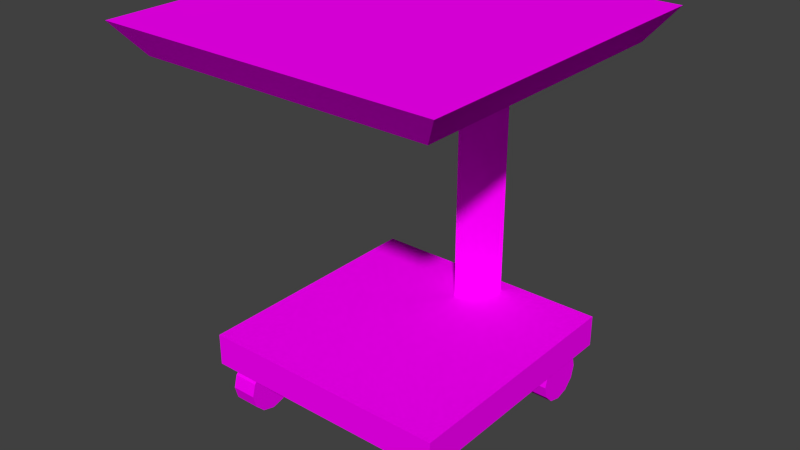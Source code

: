 # Source: cart1.blend  (saved by Blender 2.72.0; exported with 4.5.12 LTS)
import bpy
from mathutils import Matrix  # noqa: F401  (used for matrix-valued properties, if any)

bpy.ops.wm.read_factory_settings(use_empty=True)
scene = bpy.context.scene
scene.name = 'Scene'

# ---- collections
col_collection_1 = bpy.data.collections.new('Collection 1'); scene.collection.children.link(col_collection_1)

# ---- images (referenced by path relative to the original .blend; pixels are not part of the script)
import os
ASSET_DIR = os.environ.get("B2B_ASSET_DIR", "")  # directory of the original .blend (textures are referenced by path, not embedded)
HERE = os.path.dirname(os.path.abspath(__file__))  # packed textures are extracted next to this script under _unpacked/

def load_image(name, relpath, width, height, colorspace="sRGB"):
    """Load a texture the original file referenced (path relative to the .blend, or extracted next to this script)."""
    p = next((c for c in (os.path.join(HERE, relpath), os.path.join(ASSET_DIR, relpath)) if relpath and os.path.exists(c)), "")
    if p:
        img = bpy.data.images.load(p, check_existing=True)
        img.name = name
    else:  # same state as the original file: an image datablock whose file is absent (Cycles renders it pink)
        img = bpy.data.images.new(name, width, height)
        img.source = "FILE"
        img.filepath = "//" + (relpath or name)
    img.colorspace_settings.name = colorspace
    return img
img_console3_7_bmp = load_image('console3_7.bmp', 'console3_7.bmp', 1024, 1024, 'sRGB')
img_console2_7_bmp = load_image('console2_7.bmp', 'console2_7.bmp', 1024, 1024, 'sRGB')
img_console1_3_bmp = load_image('console1_3.bmp', 'console1_3.bmp', 1024, 1024, 'sRGB')
img_console1_9_bmp = load_image('console1_9.bmp', 'console1_9.bmp', 1024, 1024, 'sRGB')

# ---- materials (node trees are filled in below, after node groups)
mat_console3_7 = bpy.data.materials.new('console3_7')
mat_console3_7.alpha_threshold = 0.0
mat_console3_7.roughness = 0.5
mat_console3_7.line_color = (0.0, 0.0, 0.0, 1.0)
mat_console2_7 = bpy.data.materials.new('console2_7')
mat_console2_7.alpha_threshold = 0.0
mat_console2_7.roughness = 0.5
mat_console1_3 = bpy.data.materials.new('console1_3')
mat_console1_3.alpha_threshold = 0.0
mat_console1_3.roughness = 0.5
mat_console1_9 = bpy.data.materials.new('console1_9')
mat_console1_9.alpha_threshold = 0.0
mat_console1_9.roughness = 0.5

# ---- material node trees
mat_console3_7.use_nodes = True; mat_console3_7.node_tree.nodes.clear()
_N = mat_console3_7.node_tree.nodes; _L = mat_console3_7.node_tree.links
n0 = _N.new('ShaderNodeOutputMaterial'); n0.name = 'Material Output'; n0.location = (300, 300)
n1 = _N.new('ShaderNodeBsdfDiffuse'); n1.name = 'Diffuse BSDF'; n1.location = (10, 300)
n2 = _N.new('ShaderNodeTexImage'); n2.name = 'Image Texture'; n2.location = (-180, 300)
n2.width = 140
n2.image = img_console3_7_bmp
_L.new(n1.outputs[0], n0.inputs[0])
_L.new(n2.outputs[0], n1.inputs[0])
n0.is_active_output = True
mat_console2_7.use_nodes = True; mat_console2_7.node_tree.nodes.clear()
_N = mat_console2_7.node_tree.nodes; _L = mat_console2_7.node_tree.links
n0 = _N.new('ShaderNodeOutputMaterial'); n0.name = 'Material Output'; n0.location = (300, 300)
n1 = _N.new('ShaderNodeBsdfDiffuse'); n1.name = 'Diffuse BSDF'; n1.location = (10, 300)
n2 = _N.new('ShaderNodeTexImage'); n2.name = 'Image Texture'; n2.location = (-180, 300)
n2.width = 140
n2.image = img_console2_7_bmp
_L.new(n1.outputs[0], n0.inputs[0])
_L.new(n2.outputs[0], n1.inputs[0])
n0.is_active_output = True
mat_console1_3.use_nodes = True; mat_console1_3.node_tree.nodes.clear()
_N = mat_console1_3.node_tree.nodes; _L = mat_console1_3.node_tree.links
n0 = _N.new('ShaderNodeOutputMaterial'); n0.name = 'Material Output'; n0.location = (300, 300)
n1 = _N.new('ShaderNodeBsdfDiffuse'); n1.name = 'Diffuse BSDF'; n1.location = (10, 300)
n2 = _N.new('ShaderNodeTexImage'); n2.name = 'Image Texture'; n2.location = (-180, 300)
n2.width = 140
n2.image = img_console1_3_bmp
_L.new(n1.outputs[0], n0.inputs[0])
_L.new(n2.outputs[0], n1.inputs[0])
n0.is_active_output = True
mat_console1_9.use_nodes = True; mat_console1_9.node_tree.nodes.clear()
_N = mat_console1_9.node_tree.nodes; _L = mat_console1_9.node_tree.links
n0 = _N.new('ShaderNodeOutputMaterial'); n0.name = 'Material Output'; n0.location = (300, 300)
n1 = _N.new('ShaderNodeBsdfDiffuse'); n1.name = 'Diffuse BSDF'; n1.location = (10, 300)
n2 = _N.new('ShaderNodeTexImage'); n2.name = 'Image Texture'; n2.location = (-180, 300)
n2.width = 140
n2.image = img_console1_9_bmp
_L.new(n1.outputs[0], n0.inputs[0])
_L.new(n2.outputs[0], n1.inputs[0])
n0.is_active_output = True

# ---- world
world_world = bpy.data.worlds.new('World'); scene.world = world_world
world_world.color = (0.05088, 0.05088, 0.05088)
world_world.use_sun_shadow = False
world_world.sun_shadow_jitter_overblur = 0.0
world_world.cycles.sampling_method = 'MANUAL'
world_world.cycles.sample_map_resolution = 256

# ---- meshes
me_cube_001 = bpy.data.meshes.new('Cube.001')
me_cube_001.from_pydata([(-0.4423, -0.4423, 0.1771), (-0.4423, 0.4423, 0.1771), (0.4423, 0.4423, 0.1771), (0.4423, -0.4423, 0.1771), (-0.4423, -0.4423, 0.2901), (-0.4423, 0.4423, 0.2901), (0.4423, 0.4423, 0.2901), (0.4423, -0.4423, 0.2901), (0.0, 0.2518, 0.2869), (-0.0998, 0.3908, 0.2869), (0.0998, 0.3908, 0.2869), (0.5092, -0.5533, 1.261), (0.0, 0.2518, 1.261), (-0.0998, 0.3908, 1.261), (0.0998, 0.3908, 1.261), (-0.5092, -0.5533, 1.261), (-0.5092, 0.4651, 1.261), (0.5092, 0.4651, 1.261), (0.5881, -0.6322, 1.369), (-0.5881, -0.6322, 1.369), (-0.5881, 0.544, 1.369), (0.5881, 0.544, 1.369), (0.3122, 0.4148, 0.08948), (0.4016, 0.4148, 0.08948), (0.3122, 0.4028, 0.04481), (0.4016, 0.4028, 0.04481), (0.3122, 0.3701, 0.01212), (0.4016, 0.3701, 0.01212), (0.3122, 0.3255, 0.0001527), (0.4016, 0.3255, 0.0001527), (0.3122, 0.2808, 0.01212), (0.4016, 0.2808, 0.01212), (0.3122, 0.2481, 0.04481), (0.4016, 0.2481, 0.04481), (0.3122, 0.2362, 0.08948), (0.4016, 0.2362, 0.08948), (0.3122, 0.2481, 0.1341), (0.4016, 0.2481, 0.1341), (0.3122, 0.2808, 0.1668), (0.4016, 0.2808, 0.1668), (0.3122, 0.3255, 0.1788), (0.4016, 0.3255, 0.1788), (0.3122, 0.3701, 0.1668), (0.4016, 0.3701, 0.1668), (0.3122, 0.4028, 0.1341), (0.4016, 0.4028, 0.1341), (0.3122, -0.2487, 0.08948), (0.4016, -0.2487, 0.08948), (0.3122, -0.2607, 0.04481), (0.4016, -0.2607, 0.04481), (0.3122, -0.2934, 0.01212), (0.4016, -0.2934, 0.01212), (0.3122, -0.3381, 0.0001527), (0.4016, -0.3381, 0.0001527), (0.3122, -0.3827, 0.01212), (0.4016, -0.3827, 0.01212), (0.3122, -0.4154, 0.04481), (0.4016, -0.4154, 0.04481), (0.3122, -0.4274, 0.08948), (0.4016, -0.4274, 0.08948), (0.3122, -0.4154, 0.1341), (0.4016, -0.4154, 0.1341), (0.3122, -0.3827, 0.1668), (0.4016, -0.3827, 0.1668), (0.3122, -0.3381, 0.1788), (0.4016, -0.3381, 0.1788), (0.3122, -0.2934, 0.1668), (0.4016, -0.2934, 0.1668), (0.3122, -0.2607, 0.1341), (0.4016, -0.2607, 0.1341), (-0.4039, 0.4148, 0.08948), (-0.3146, 0.4148, 0.08948), (-0.4039, 0.4028, 0.04481), (-0.3146, 0.4028, 0.04481), (-0.4039, 0.3701, 0.01212), (-0.3146, 0.3701, 0.01212), (-0.4039, 0.3255, 0.0001527), (-0.3146, 0.3255, 0.0001527), (-0.4039, 0.2808, 0.01212), (-0.3146, 0.2808, 0.01212), (-0.4039, 0.2481, 0.04481), (-0.3146, 0.2481, 0.04481), (-0.4039, 0.2362, 0.08948), (-0.3146, 0.2362, 0.08948), (-0.4039, 0.2481, 0.1341), (-0.3146, 0.2481, 0.1341), (-0.4039, 0.2808, 0.1668), (-0.3146, 0.2808, 0.1668), (-0.4039, 0.3255, 0.1788), (-0.3146, 0.3255, 0.1788), (-0.4039, 0.3701, 0.1668), (-0.3146, 0.3701, 0.1668), (-0.4039, 0.4028, 0.1341), (-0.3146, 0.4028, 0.1341), (-0.4039, -0.2487, 0.08948), (-0.3146, -0.2487, 0.08948), (-0.4039, -0.2607, 0.04481), (-0.3146, -0.2607, 0.04481), (-0.4039, -0.2934, 0.01212), (-0.3146, -0.2934, 0.01212), (-0.4039, -0.3381, 0.0001527), (-0.3146, -0.3381, 0.0001527), (-0.4039, -0.3827, 0.01212), (-0.3146, -0.3827, 0.01212), (-0.4039, -0.4154, 0.04481), (-0.3146, -0.4154, 0.04481), (-0.4039, -0.4274, 0.08948), (-0.3146, -0.4274, 0.08948), (-0.4039, -0.4154, 0.1341), (-0.3146, -0.4154, 0.1341), (-0.4039, -0.3827, 0.1668), (-0.3146, -0.3827, 0.1668), (-0.4039, -0.3381, 0.1788), (-0.3146, -0.3381, 0.1788), (-0.4039, -0.2934, 0.1668), (-0.3146, -0.2934, 0.1668), (-0.4039, -0.2607, 0.1341), (-0.3146, -0.2607, 0.1341)], [], [(4, 5, 1, 0), (5, 6, 2, 1), (6, 7, 3, 2), (7, 4, 0, 3), (0, 1, 2, 3), (7, 6, 5, 4), (12, 13, 9, 8), (13, 14, 10, 9), (17, 21, 18, 11), (14, 12, 8, 10), (15, 16, 17, 11), (16, 20, 21, 17), (11, 18, 19, 15), (15, 19, 20, 16), (19, 18, 21, 20), (22, 23, 25, 24), (24, 25, 27, 26), (26, 27, 29, 28), (28, 29, 31, 30), (30, 31, 33, 32), (32, 33, 35, 34), (34, 35, 37, 36), (36, 37, 39, 38), (38, 39, 41, 40), (40, 41, 43, 42), (25, 23, 45, 43, 41, 39, 37, 35, 33, 31, 29, 27), (44, 45, 23, 22), (42, 43, 45, 44), (22, 24, 26, 28, 30, 32, 34, 36, 38, 40, 42, 44), (46, 47, 49, 48), (48, 49, 51, 50), (50, 51, 53, 52), (52, 53, 55, 54), (54, 55, 57, 56), (56, 57, 59, 58), (58, 59, 61, 60), (60, 61, 63, 62), (62, 63, 65, 64), (64, 65, 67, 66), (49, 47, 69, 67, 65, 63, 61, 59, 57, 55, 53, 51), (68, 69, 47, 46), (66, 67, 69, 68), (46, 48, 50, 52, 54, 56, 58, 60, 62, 64, 66, 68), (70, 71, 73, 72), (72, 73, 75, 74), (74, 75, 77, 76), (76, 77, 79, 78), (78, 79, 81, 80), (80, 81, 83, 82), (82, 83, 85, 84), (84, 85, 87, 86), (86, 87, 89, 88), (88, 89, 91, 90), (73, 71, 93, 91, 89, 87, 85, 83, 81, 79, 77, 75), (92, 93, 71, 70), (90, 91, 93, 92), (70, 72, 74, 76, 78, 80, 82, 84, 86, 88, 90, 92), (94, 95, 97, 96), (96, 97, 99, 98), (98, 99, 101, 100), (100, 101, 103, 102), (102, 103, 105, 104), (104, 105, 107, 106), (106, 107, 109, 108), (108, 109, 111, 110), (110, 111, 113, 112), (112, 113, 115, 114), (97, 95, 117, 115, 113, 111, 109, 107, 105, 103, 101, 99), (116, 117, 95, 94), (114, 115, 117, 116), (94, 96, 98, 100, 102, 104, 106, 108, 110, 112, 114, 116)])
me_cube_001.polygons.foreach_set('material_index', [1, 1, 1, 1, 1, 1, 2, 2, 3, 2, 3, 3, 3, 3, 0, 3, 3, 3, 3, 3, 3, 3, 3, 3, 3, 3, 3, 3, 3, 3, 3, 3, 3, 3, 3, 3, 3, 3, 3, 3, 3, 3, 3, 3, 3, 3, 3, 3, 3, 3, 3, 3, 3, 3, 3, 3, 3, 3, 3, 3, 3, 3, 3, 3, 3, 3, 3, 3, 3, 3, 3])
_uv = me_cube_001.uv_layers.new(name='UVMap')
_uv.uv.foreach_set('vector', [0.1027, 0.392, 0.8973, 0.392, 0.8973, 0.2905, 0.1027, 0.2905, 0.1027, 0.392, 0.8973, 0.392, 0.8973, 0.2905, 0.1027, 0.2905, 0.8973, 0.392, 0.1027, 0.392, 0.1027, 0.2905, 0.8973, 0.2905, 0.8973, 0.392, 0.1027, 0.392, 0.1027, 0.2905, 0.8973, 0.2905, 0.2075, 0.2981, 0.2075, 0.3347, 0.7847, 0.3347, 0.7847, 0.2981, 0.9896, 0.01037, 0.9896, 0.9896, 0.01037, 0.9896, 0.01037, 0.01037, 0.03464, 0.4906, 0.03464, 0.03443, 0.8722, 0.03443, 0.8722, 0.4906, 0.03464, 0.03443, 0.03464, 0.9467, 0.8722, 0.9467, 0.8722, 0.03443, 0.5732, 0.1819, 0.5844, 0.1707, 0.5844, 0.3379, 0.5732, 0.3267, 0.03464, 0.9467, 0.03464, 0.4906, 0.8722, 0.4906, 0.8722, 0.9467, 0.4284, 0.3267, 0.4284, 0.1819, 0.5732, 0.1819, 0.5732, 0.3267, 0.4284, 0.1819, 0.4172, 0.1707, 0.5844, 0.1707, 0.5732, 0.1819, 0.5732, 0.3267, 0.5844, 0.3379, 0.4172, 0.3379, 0.4284, 0.3267, 0.4284, 0.3267, 0.4172, 0.3379, 0.4172, 0.1707, 0.4284, 0.1819, 0.0, 0.0, 1.0, 0.0, 1.0, 1.0, 0.0, 1.0, 0.5728, 0.5323, 0.6166, 0.5323, 0.6166, 0.5104, 0.5728, 0.5104, 0.4518, 0.4963, 0.4956, 0.4963, 0.4956, 0.4802, 0.4518, 0.4802, 0.4518, 0.4802, 0.4956, 0.4802, 0.4956, 0.4583, 0.4518, 0.4583, 0.4518, 0.4583, 0.4956, 0.4583, 0.4956, 0.4364, 0.4518, 0.4364, 0.4518, 0.4364, 0.4956, 0.4364, 0.4956, 0.4204, 0.4518, 0.4204, 0.5728, 0.5104, 0.6166, 0.5104, 0.6166, 0.5323, 0.5728, 0.5323, 0.5728, 0.5323, 0.6166, 0.5323, 0.6166, 0.5542, 0.5728, 0.5542, 0.5728, 0.5542, 0.6166, 0.5542, 0.6166, 0.5702, 0.5728, 0.5702, 0.4518, 0.4364, 0.4956, 0.4364, 0.4956, 0.4583, 0.4518, 0.4583, 0.4518, 0.4583, 0.4956, 0.4583, 0.4956, 0.4802, 0.4518, 0.4802, 0.6172, 0.5104, 0.6231, 0.5323, 0.6172, 0.5542, 0.6012, 0.5702, 0.5793, 0.5761, 0.5574, 0.5702, 0.5413, 0.5542, 0.5355, 0.5323, 0.5413, 0.5104, 0.5574, 0.4943, 0.5793, 0.4885, 0.6012, 0.4943, 0.5728, 0.5542, 0.6166, 0.5542, 0.6166, 0.5323, 0.5728, 0.5323, 0.4518, 0.4802, 0.4956, 0.4802, 0.4956, 0.4963, 0.4518, 0.4963, 0.6231, 0.5323, 0.6172, 0.5104, 0.6012, 0.4943, 0.5793, 0.4885, 0.5574, 0.4943, 0.5413, 0.5104, 0.5355, 0.5323, 0.5413, 0.5542, 0.5574, 0.5702, 0.5793, 0.5761, 0.6012, 0.5702, 0.6172, 0.5542, 0.5728, 0.5323, 0.6166, 0.5323, 0.6166, 0.5104, 0.5728, 0.5104, 0.5728, 0.4778, 0.6166, 0.4778, 0.6166, 0.4618, 0.5728, 0.4618, 0.5728, 0.4618, 0.6166, 0.4618, 0.6166, 0.4399, 0.5728, 0.4399, 0.5728, 0.4399, 0.6166, 0.4399, 0.6166, 0.418, 0.5728, 0.418, 0.5728, 0.418, 0.6166, 0.418, 0.6166, 0.402, 0.5728, 0.402, 0.5728, 0.5104, 0.6166, 0.5104, 0.6166, 0.5323, 0.5728, 0.5323, 0.5728, 0.5323, 0.6166, 0.5323, 0.6166, 0.5542, 0.5728, 0.5542, 0.5728, 0.5542, 0.6166, 0.5542, 0.6166, 0.5702, 0.5728, 0.5702, 0.5728, 0.418, 0.6166, 0.418, 0.6166, 0.4399, 0.5728, 0.4399, 0.5728, 0.4399, 0.6166, 0.4399, 0.6166, 0.4618, 0.5728, 0.4618, 0.5182, 0.6406, 0.524, 0.6625, 0.5182, 0.6844, 0.5021, 0.7004, 0.4802, 0.7063, 0.4583, 0.7004, 0.4423, 0.6844, 0.4364, 0.6625, 0.4423, 0.6406, 0.4583, 0.6246, 0.4802, 0.6187, 0.5021, 0.6246, 0.5728, 0.5542, 0.6166, 0.5542, 0.6166, 0.5323, 0.5728, 0.5323, 0.5728, 0.4618, 0.6166, 0.4618, 0.6166, 0.4778, 0.5728, 0.4778, 0.524, 0.6625, 0.5182, 0.6406, 0.5021, 0.6246, 0.4802, 0.6187, 0.4583, 0.6246, 0.4423, 0.6406, 0.4364, 0.6625, 0.4423, 0.6844, 0.4583, 0.7004, 0.4802, 0.7063, 0.5021, 0.7004, 0.5182, 0.6844, 0.4479, 0.6625, 0.4917, 0.6625, 0.4917, 0.6406, 0.4479, 0.6406, 0.5688, 0.704, 0.6126, 0.704, 0.6126, 0.688, 0.5688, 0.688, 0.5688, 0.688, 0.6126, 0.688, 0.6126, 0.6661, 0.5688, 0.6661, 0.5688, 0.6661, 0.6126, 0.6661, 0.6126, 0.6442, 0.5688, 0.6442, 0.5688, 0.6442, 0.6126, 0.6442, 0.6126, 0.6281, 0.5688, 0.6281, 0.4479, 0.6406, 0.4917, 0.6406, 0.4917, 0.6625, 0.4479, 0.6625, 0.4479, 0.6625, 0.4917, 0.6625, 0.4917, 0.6844, 0.4479, 0.6844, 0.4479, 0.6844, 0.4917, 0.6844, 0.4917, 0.7004, 0.4479, 0.7004, 0.5688, 0.6442, 0.6126, 0.6442, 0.6126, 0.6661, 0.5688, 0.6661, 0.5688, 0.6661, 0.6126, 0.6661, 0.6126, 0.688, 0.5688, 0.688, 0.6172, 0.5104, 0.6231, 0.5323, 0.6172, 0.5542, 0.6012, 0.5702, 0.5793, 0.5761, 0.5574, 0.5702, 0.5413, 0.5542, 0.5355, 0.5323, 0.5413, 0.5104, 0.5574, 0.4943, 0.5793, 0.4885, 0.6012, 0.4943, 0.4479, 0.6844, 0.4917, 0.6844, 0.4917, 0.6625, 0.4479, 0.6625, 0.5688, 0.688, 0.6126, 0.688, 0.6126, 0.704, 0.5688, 0.704, 0.6231, 0.5323, 0.6172, 0.5104, 0.6012, 0.4943, 0.5793, 0.4885, 0.5574, 0.4943, 0.5413, 0.5104, 0.5355, 0.5323, 0.5413, 0.5542, 0.5574, 0.5702, 0.5793, 0.5761, 0.6012, 0.5702, 0.6172, 0.5542, 0.4479, 0.6625, 0.4917, 0.6625, 0.4917, 0.6406, 0.4479, 0.6406, 0.4479, 0.6081, 0.4917, 0.6081, 0.4917, 0.592, 0.4479, 0.592, 0.4479, 0.592, 0.4917, 0.592, 0.4917, 0.5701, 0.4479, 0.5701, 0.4479, 0.5701, 0.4917, 0.5701, 0.4917, 0.5482, 0.4479, 0.5482, 0.4479, 0.5482, 0.4917, 0.5482, 0.4917, 0.5322, 0.4479, 0.5322, 0.4479, 0.6406, 0.4917, 0.6406, 0.4917, 0.6625, 0.4479, 0.6625, 0.4479, 0.6625, 0.4917, 0.6625, 0.4917, 0.6844, 0.4479, 0.6844, 0.4479, 0.6844, 0.4917, 0.6844, 0.4917, 0.7004, 0.4479, 0.7004, 0.4479, 0.5482, 0.4917, 0.5482, 0.4917, 0.5701, 0.4479, 0.5701, 0.4479, 0.5701, 0.4917, 0.5701, 0.4917, 0.592, 0.4479, 0.592, 0.5182, 0.6406, 0.524, 0.6625, 0.5182, 0.6844, 0.5021, 0.7004, 0.4802, 0.7063, 0.4583, 0.7004, 0.4423, 0.6844, 0.4364, 0.6625, 0.4423, 0.6406, 0.4583, 0.6246, 0.4802, 0.6187, 0.5021, 0.6246, 0.4479, 0.6844, 0.4917, 0.6844, 0.4917, 0.6625, 0.4479, 0.6625, 0.4479, 0.592, 0.4917, 0.592, 0.4917, 0.6081, 0.4479, 0.6081, 0.524, 0.6625, 0.5182, 0.6406, 0.5021, 0.6246, 0.4802, 0.6187, 0.4583, 0.6246, 0.4423, 0.6406, 0.4364, 0.6625, 0.4423, 0.6844, 0.4583, 0.7004, 0.4802, 0.7063, 0.5021, 0.7004, 0.5182, 0.6844])
me_cube_001.materials.append(mat_console3_7)
me_cube_001.materials.append(mat_console2_7)
me_cube_001.materials.append(mat_console1_3)
me_cube_001.materials.append(mat_console1_9)
me_cube_001.use_remesh_preserve_volume = False
me_cube_001.use_remesh_preserve_attributes = False
me_cube_001.use_mirror_vertex_groups = False
me_cube_001.update()

# ---- objects
ob_cube = bpy.data.objects.new('Cube', me_cube_001)

# ---- transforms, parenting, visibility, modifiers, constraints
ob_cube.location = (0.0, 0.0, 0.0)
ob_cube.lineart.crease_threshold = 0.0

# ---- collection membership
col_collection_1.objects.link(ob_cube)

# ---- scene / render settings (as saved in the file)
scene.frame_start = 1; scene.frame_end = 250; scene.frame_set(1)
scene.render.engine = 'CYCLES'
scene.render.resolution_percentage = 50
scene.render.dither_intensity = 0.0
scene.cycles.use_denoising = False
scene.cycles.samples = 10
scene.cycles.sampling_pattern = 'TABULATED_SOBOL'
scene.cycles.light_sampling_threshold = 0.0
scene.cycles.use_adaptive_sampling = False
scene.cycles.use_light_tree = False
scene.cycles.blur_glossy = 0.0
scene.cycles.pixel_filter_type = 'GAUSSIAN'
scene.cycles.sample_clamp_indirect = 0.0
scene.view_settings.view_transform = 'Standard'
bpy.context.view_layer.update()

# ---- added for rendering (the .blend has no active camera and no usable light): camera, sun
cam_auto = bpy.data.cameras.new('AutoCamera')
cam_auto.lens = 50.0
cam_auto.sensor_width = 36.0
cam_auto.clip_end = 1000.0
ob_auto_camera = bpy.data.objects.new('AutoCamera', cam_auto)
scene.collection.objects.link(ob_auto_camera)
ob_auto_camera.location = (1.99326, -2.43602, 2.27937)
ob_auto_camera.rotation_euler = (1.09748, -7.21219e-08, 0.694738)
scene.camera = ob_auto_camera
light_auto_sun = bpy.data.lights.new('AutoSun', 'SUN')
light_auto_sun.energy = 3.0
light_auto_sun.angle = 0.0523599
ob_auto_sun = bpy.data.objects.new('AutoSun', light_auto_sun)
scene.collection.objects.link(ob_auto_sun)
ob_auto_sun.rotation_euler = (0.872665, 0.174533, 0.523599)
bpy.context.view_layer.update()
